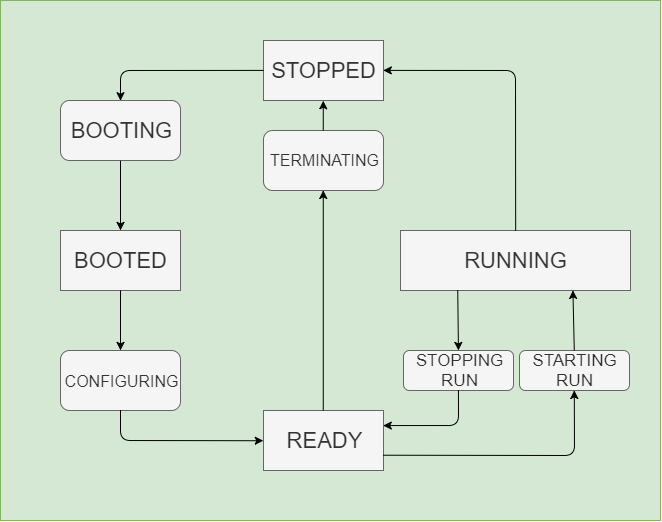

The diagram above was exported from draw.io. Its source (the exported page's mxGraphModel, read from the mxfile embedded in the PNG):
<mxGraphModel dx="730" dy="557" grid="1" gridSize="10" guides="1" tooltips="1" connect="1" arrows="1" fold="1" page="1" pageScale="1" pageWidth="827" pageHeight="1169" math="0" shadow="0">
  <root>
    <mxCell id="0" />
    <mxCell id="1" parent="0" />
    <mxCell id="2" value="" style="rounded=0;whiteSpace=wrap;html=1;fillColor=#d5e8d4;strokeColor=#82b366;" vertex="1" parent="1">
      <mxGeometry x="90" y="180" width="660" height="520" as="geometry" />
    </mxCell>
    <mxCell id="3" value="&lt;span&gt;&lt;font style=&quot;font-size: 22px&quot;&gt;STOPPED&lt;/font&gt;&lt;/span&gt;" style="rounded=0;whiteSpace=wrap;html=1;fillColor=#f5f5f5;strokeColor=#666666;fontColor=#333333;" vertex="1" parent="1">
      <mxGeometry x="353" y="220" width="120" height="60" as="geometry" />
    </mxCell>
    <mxCell id="4" value="&lt;span&gt;&lt;font style=&quot;font-size: 22px&quot;&gt;BOOTED&lt;/font&gt;&lt;/span&gt;" style="rounded=0;whiteSpace=wrap;html=1;fillColor=#f5f5f5;strokeColor=#666666;fontColor=#333333;" vertex="1" parent="1">
      <mxGeometry x="150" y="410" width="120" height="60" as="geometry" />
    </mxCell>
    <mxCell id="5" value="&lt;span&gt;&lt;font style=&quot;font-size: 22px&quot;&gt;READY&lt;/font&gt;&lt;/span&gt;" style="rounded=0;whiteSpace=wrap;html=1;fillColor=#f5f5f5;strokeColor=#666666;fontColor=#333333;" vertex="1" parent="1">
      <mxGeometry x="353" y="590" width="120" height="60" as="geometry" />
    </mxCell>
    <mxCell id="6" value="&lt;font style=&quot;font-size: 22px&quot;&gt;BOOTING&lt;/font&gt;" style="rounded=1;whiteSpace=wrap;html=1;fillColor=#f5f5f5;strokeColor=#666666;fontColor=#333333;" vertex="1" parent="1">
      <mxGeometry x="150" y="280" width="120" height="60" as="geometry" />
    </mxCell>
    <mxCell id="7" value="&lt;span&gt;&lt;font style=&quot;font-size: 22px&quot;&gt;RUNNING&lt;/font&gt;&lt;/span&gt;" style="rounded=0;whiteSpace=wrap;html=1;fillColor=#f5f5f5;strokeColor=#666666;fontColor=#333333;" vertex="1" parent="1">
      <mxGeometry x="490" y="410" width="230" height="60" as="geometry" />
    </mxCell>
    <mxCell id="8" value="&lt;font style=&quot;font-size: 16px&quot;&gt;CONFIGURING&lt;/font&gt;" style="rounded=1;whiteSpace=wrap;html=1;fillColor=#f5f5f5;strokeColor=#666666;fontColor=#333333;" vertex="1" parent="1">
      <mxGeometry x="150" y="530" width="120" height="60" as="geometry" />
    </mxCell>
    <mxCell id="9" value="" style="endArrow=classic;html=1;exitX=0;exitY=0.5;exitDx=0;exitDy=0;entryX=0.5;entryY=0;entryDx=0;entryDy=0;" edge="1" source="3" target="6" parent="1">
      <mxGeometry width="50" height="50" relative="1" as="geometry">
        <mxPoint x="90" y="770" as="sourcePoint" />
        <mxPoint x="140" y="720" as="targetPoint" />
        <Array as="points">
          <mxPoint x="210" y="250" />
        </Array>
      </mxGeometry>
    </mxCell>
    <mxCell id="10" value="" style="endArrow=classic;html=1;exitX=0.5;exitY=1;exitDx=0;exitDy=0;entryX=0.5;entryY=0;entryDx=0;entryDy=0;" edge="1" source="6" target="4" parent="1">
      <mxGeometry width="50" height="50" relative="1" as="geometry">
        <mxPoint x="90" y="770" as="sourcePoint" />
        <mxPoint x="140" y="720" as="targetPoint" />
      </mxGeometry>
    </mxCell>
    <mxCell id="11" value="" style="endArrow=classic;html=1;exitX=0.5;exitY=1;exitDx=0;exitDy=0;entryX=0.5;entryY=0;entryDx=0;entryDy=0;" edge="1" source="4" target="8" parent="1">
      <mxGeometry width="50" height="50" relative="1" as="geometry">
        <mxPoint x="90" y="770" as="sourcePoint" />
        <mxPoint x="140" y="720" as="targetPoint" />
        <Array as="points" />
      </mxGeometry>
    </mxCell>
    <mxCell id="12" value="" style="endArrow=classic;html=1;exitX=0.5;exitY=1;exitDx=0;exitDy=0;entryX=0;entryY=0.5;entryDx=0;entryDy=0;" edge="1" source="8" target="5" parent="1">
      <mxGeometry width="50" height="50" relative="1" as="geometry">
        <mxPoint x="90" y="770" as="sourcePoint" />
        <mxPoint x="140" y="720" as="targetPoint" />
        <Array as="points">
          <mxPoint x="210" y="620" />
        </Array>
      </mxGeometry>
    </mxCell>
    <mxCell id="13" value="&lt;font style=&quot;font-size: 17px&quot;&gt;STARTING&lt;br&gt;RUN&lt;br&gt;&lt;/font&gt;" style="rounded=1;whiteSpace=wrap;html=1;fillColor=#f5f5f5;strokeColor=#666666;fontColor=#333333;" vertex="1" parent="1">
      <mxGeometry x="609" y="530" width="110" height="40" as="geometry" />
    </mxCell>
    <mxCell id="14" value="" style="endArrow=classic;html=1;entryX=1;entryY=0.5;entryDx=0;entryDy=0;exitX=0.5;exitY=0;exitDx=0;exitDy=0;" edge="1" source="7" target="3" parent="1">
      <mxGeometry width="50" height="50" relative="1" as="geometry">
        <mxPoint x="90" y="770" as="sourcePoint" />
        <mxPoint x="140" y="720" as="targetPoint" />
        <Array as="points">
          <mxPoint x="605" y="250" />
        </Array>
      </mxGeometry>
    </mxCell>
    <mxCell id="15" value="&lt;font style=&quot;font-size: 17px&quot;&gt;STOPPING&lt;br&gt;RUN&lt;br&gt;&lt;/font&gt;" style="rounded=1;whiteSpace=wrap;html=1;fillColor=#f5f5f5;strokeColor=#666666;fontColor=#333333;" vertex="1" parent="1">
      <mxGeometry x="493" y="530" width="110" height="40" as="geometry" />
    </mxCell>
    <mxCell id="16" value="" style="endArrow=classic;html=1;entryX=0.75;entryY=1;entryDx=0;entryDy=0;exitX=0.5;exitY=0;exitDx=0;exitDy=0;" edge="1" source="13" target="7" parent="1">
      <mxGeometry width="50" height="50" relative="1" as="geometry">
        <mxPoint x="90" y="770" as="sourcePoint" />
        <mxPoint x="140" y="720" as="targetPoint" />
      </mxGeometry>
    </mxCell>
    <mxCell id="17" value="" style="endArrow=classic;html=1;exitX=0.25;exitY=1;exitDx=0;exitDy=0;entryX=0.5;entryY=0;entryDx=0;entryDy=0;" edge="1" source="7" target="15" parent="1">
      <mxGeometry width="50" height="50" relative="1" as="geometry">
        <mxPoint x="90" y="770" as="sourcePoint" />
        <mxPoint x="140" y="720" as="targetPoint" />
      </mxGeometry>
    </mxCell>
    <mxCell id="18" value="" style="endArrow=classic;html=1;entryX=0.5;entryY=1;entryDx=0;entryDy=0;exitX=1;exitY=0.75;exitDx=0;exitDy=0;" edge="1" source="5" target="13" parent="1">
      <mxGeometry width="50" height="50" relative="1" as="geometry">
        <mxPoint x="90" y="770" as="sourcePoint" />
        <mxPoint x="140" y="720" as="targetPoint" />
        <Array as="points">
          <mxPoint x="664" y="635" />
        </Array>
      </mxGeometry>
    </mxCell>
    <mxCell id="19" value="" style="endArrow=classic;html=1;exitX=0.5;exitY=1;exitDx=0;exitDy=0;entryX=1;entryY=0.25;entryDx=0;entryDy=0;" edge="1" source="15" target="5" parent="1">
      <mxGeometry width="50" height="50" relative="1" as="geometry">
        <mxPoint x="90" y="770" as="sourcePoint" />
        <mxPoint x="140" y="720" as="targetPoint" />
        <Array as="points">
          <mxPoint x="548" y="605" />
        </Array>
      </mxGeometry>
    </mxCell>
    <mxCell id="20" value="&lt;font style=&quot;font-size: 16px&quot;&gt;TERMINATING&lt;/font&gt;" style="rounded=1;whiteSpace=wrap;html=1;fillColor=#f5f5f5;strokeColor=#666666;fontColor=#333333;" vertex="1" parent="1">
      <mxGeometry x="353" y="310" width="120" height="60" as="geometry" />
    </mxCell>
    <mxCell id="21" value="" style="endArrow=classic;html=1;entryX=0.5;entryY=1;entryDx=0;entryDy=0;exitX=0.5;exitY=0;exitDx=0;exitDy=0;" edge="1" source="20" target="3" parent="1">
      <mxGeometry width="50" height="50" relative="1" as="geometry">
        <mxPoint x="80" y="770" as="sourcePoint" />
        <mxPoint x="130" y="720" as="targetPoint" />
      </mxGeometry>
    </mxCell>
    <mxCell id="22" value="" style="endArrow=classic;html=1;entryX=0.5;entryY=1;entryDx=0;entryDy=0;exitX=0.5;exitY=0;exitDx=0;exitDy=0;" edge="1" source="5" target="20" parent="1">
      <mxGeometry width="50" height="50" relative="1" as="geometry">
        <mxPoint x="90" y="770" as="sourcePoint" />
        <mxPoint x="140" y="720" as="targetPoint" />
      </mxGeometry>
    </mxCell>
  </root>
</mxGraphModel>